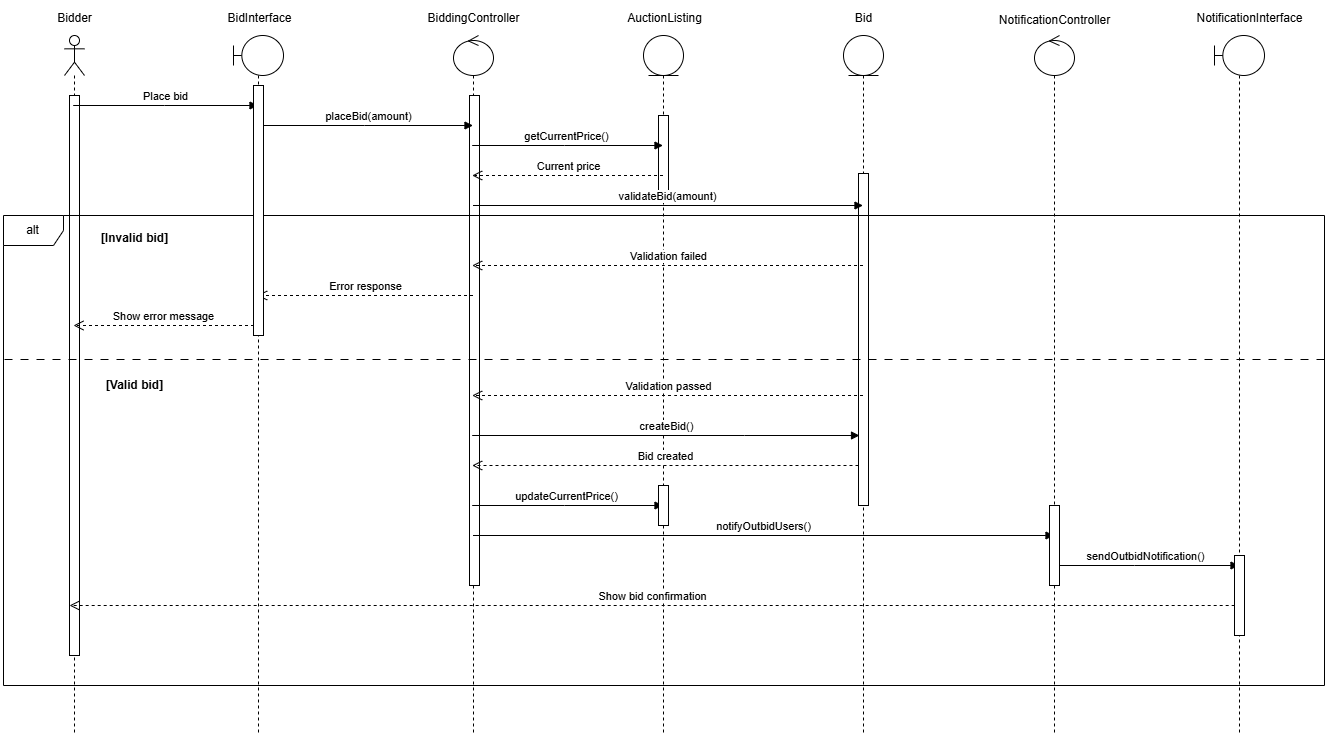

The diagram above was exported from draw.io. Its source (the exported page's mxGraphModel, read from the mxfile embedded in the PNG):
<mxGraphModel dx="1333" dy="1187" grid="1" gridSize="10" guides="1" tooltips="1" connect="1" arrows="1" fold="1" page="1" pageScale="1" pageWidth="827" pageHeight="1169" math="0" shadow="0">
  <root>
    <mxCell id="0" />
    <mxCell id="1" parent="0" />
    <mxCell id="oGrE7AWPp5cDez47FTKj-483" value="" style="shape=umlLifeline;perimeter=lifelinePerimeter;whiteSpace=wrap;html=1;container=1;dropTarget=0;collapsible=0;recursiveResize=0;outlineConnect=0;portConstraint=eastwest;newEdgeStyle={&quot;curved&quot;:0,&quot;rounded&quot;:0};participant=umlActor;" vertex="1" parent="1">
      <mxGeometry x="80" y="1140" width="20" height="700" as="geometry" />
    </mxCell>
    <mxCell id="oGrE7AWPp5cDez47FTKj-484" value="" style="html=1;points=[[0,0,0,0,5],[0,1,0,0,-5],[1,0,0,0,5],[1,1,0,0,-5]];perimeter=orthogonalPerimeter;outlineConnect=0;targetShapes=umlLifeline;portConstraint=eastwest;newEdgeStyle={&quot;curved&quot;:0,&quot;rounded&quot;:0};" vertex="1" parent="oGrE7AWPp5cDez47FTKj-483">
      <mxGeometry x="5" y="60" width="10" height="560" as="geometry" />
    </mxCell>
    <mxCell id="oGrE7AWPp5cDez47FTKj-485" value="" style="shape=umlLifeline;perimeter=lifelinePerimeter;whiteSpace=wrap;html=1;container=1;dropTarget=0;collapsible=0;recursiveResize=0;outlineConnect=0;portConstraint=eastwest;newEdgeStyle={&quot;curved&quot;:0,&quot;rounded&quot;:0};participant=umlBoundary;" vertex="1" parent="1">
      <mxGeometry x="249" y="1140" width="50" height="700" as="geometry" />
    </mxCell>
    <mxCell id="oGrE7AWPp5cDez47FTKj-486" value="" style="shape=umlLifeline;perimeter=lifelinePerimeter;whiteSpace=wrap;html=1;container=1;dropTarget=0;collapsible=0;recursiveResize=0;outlineConnect=0;portConstraint=eastwest;newEdgeStyle={&quot;curved&quot;:0,&quot;rounded&quot;:0};participant=umlControl;" vertex="1" parent="1">
      <mxGeometry x="469" y="1140" width="40" height="700" as="geometry" />
    </mxCell>
    <mxCell id="oGrE7AWPp5cDez47FTKj-487" value="" style="html=1;points=[[0,0,0,0,5],[0,1,0,0,-5],[1,0,0,0,5],[1,1,0,0,-5]];perimeter=orthogonalPerimeter;outlineConnect=0;targetShapes=umlLifeline;portConstraint=eastwest;newEdgeStyle={&quot;curved&quot;:0,&quot;rounded&quot;:0};" vertex="1" parent="oGrE7AWPp5cDez47FTKj-486">
      <mxGeometry x="16" y="60" width="10" height="490" as="geometry" />
    </mxCell>
    <mxCell id="oGrE7AWPp5cDez47FTKj-488" value="" style="shape=umlLifeline;perimeter=lifelinePerimeter;whiteSpace=wrap;html=1;container=1;dropTarget=0;collapsible=0;recursiveResize=0;outlineConnect=0;portConstraint=eastwest;newEdgeStyle={&quot;curved&quot;:0,&quot;rounded&quot;:0};participant=umlEntity;" vertex="1" parent="1">
      <mxGeometry x="659" y="1140" width="40" height="700" as="geometry" />
    </mxCell>
    <mxCell id="oGrE7AWPp5cDez47FTKj-489" value="" style="html=1;points=[[0,0,0,0,5],[0,1,0,0,-5],[1,0,0,0,5],[1,1,0,0,-5]];perimeter=orthogonalPerimeter;outlineConnect=0;targetShapes=umlLifeline;portConstraint=eastwest;newEdgeStyle={&quot;curved&quot;:0,&quot;rounded&quot;:0};" vertex="1" parent="oGrE7AWPp5cDez47FTKj-488">
      <mxGeometry x="15" y="80" width="10" height="80" as="geometry" />
    </mxCell>
    <mxCell id="oGrE7AWPp5cDez47FTKj-490" value="" style="shape=umlLifeline;perimeter=lifelinePerimeter;whiteSpace=wrap;html=1;container=1;dropTarget=0;collapsible=0;recursiveResize=0;outlineConnect=0;portConstraint=eastwest;newEdgeStyle={&quot;curved&quot;:0,&quot;rounded&quot;:0};participant=umlEntity;" vertex="1" parent="1">
      <mxGeometry x="859" y="1140" width="40" height="700" as="geometry" />
    </mxCell>
    <mxCell id="oGrE7AWPp5cDez47FTKj-491" value="" style="html=1;points=[[0,0,0,0,5],[0,1,0,0,-5],[1,0,0,0,5],[1,1,0,0,-5]];perimeter=orthogonalPerimeter;outlineConnect=0;targetShapes=umlLifeline;portConstraint=eastwest;newEdgeStyle={&quot;curved&quot;:0,&quot;rounded&quot;:0};" vertex="1" parent="oGrE7AWPp5cDez47FTKj-490">
      <mxGeometry x="15" y="138" width="10" height="332" as="geometry" />
    </mxCell>
    <mxCell id="oGrE7AWPp5cDez47FTKj-492" value="" style="shape=umlLifeline;perimeter=lifelinePerimeter;whiteSpace=wrap;html=1;container=1;dropTarget=0;collapsible=0;recursiveResize=0;outlineConnect=0;portConstraint=eastwest;newEdgeStyle={&quot;curved&quot;:0,&quot;rounded&quot;:0};participant=umlControl;" vertex="1" parent="1">
      <mxGeometry x="1050" y="1140" width="40" height="700" as="geometry" />
    </mxCell>
    <mxCell id="oGrE7AWPp5cDez47FTKj-493" value="" style="shape=umlLifeline;perimeter=lifelinePerimeter;whiteSpace=wrap;html=1;container=1;dropTarget=0;collapsible=0;recursiveResize=0;outlineConnect=0;portConstraint=eastwest;newEdgeStyle={&quot;curved&quot;:0,&quot;rounded&quot;:0};participant=umlBoundary;" vertex="1" parent="1">
      <mxGeometry x="1230" y="1140" width="50" height="700" as="geometry" />
    </mxCell>
    <mxCell id="oGrE7AWPp5cDez47FTKj-494" value="Bidder" style="text;html=1;align=center;verticalAlign=middle;resizable=0;points=[];autosize=1;strokeColor=none;fillColor=none;" vertex="1" parent="1">
      <mxGeometry x="60" y="1108" width="60" height="30" as="geometry" />
    </mxCell>
    <mxCell id="oGrE7AWPp5cDez47FTKj-495" value="BidInterface" style="text;html=1;align=center;verticalAlign=middle;resizable=0;points=[];autosize=1;strokeColor=none;fillColor=none;" vertex="1" parent="1">
      <mxGeometry x="230" y="1108" width="90" height="30" as="geometry" />
    </mxCell>
    <mxCell id="oGrE7AWPp5cDez47FTKj-496" value="BiddingController" style="text;html=1;align=center;verticalAlign=middle;resizable=0;points=[];autosize=1;strokeColor=none;fillColor=none;" vertex="1" parent="1">
      <mxGeometry x="429" y="1108" width="120" height="30" as="geometry" />
    </mxCell>
    <mxCell id="oGrE7AWPp5cDez47FTKj-497" value="AuctionListing" style="text;html=1;align=center;verticalAlign=middle;resizable=0;points=[];autosize=1;strokeColor=none;fillColor=none;" vertex="1" parent="1">
      <mxGeometry x="630" y="1108" width="100" height="30" as="geometry" />
    </mxCell>
    <mxCell id="oGrE7AWPp5cDez47FTKj-498" value="Bid" style="text;html=1;align=center;verticalAlign=middle;resizable=0;points=[];autosize=1;strokeColor=none;fillColor=none;" vertex="1" parent="1">
      <mxGeometry x="859" y="1108" width="40" height="30" as="geometry" />
    </mxCell>
    <mxCell id="oGrE7AWPp5cDez47FTKj-499" value="NotificationController" style="text;html=1;align=center;verticalAlign=middle;resizable=0;points=[];autosize=1;strokeColor=none;fillColor=none;" vertex="1" parent="1">
      <mxGeometry x="1005" y="1110" width="130" height="30" as="geometry" />
    </mxCell>
    <mxCell id="oGrE7AWPp5cDez47FTKj-500" value="NotificationInterface" style="text;html=1;align=center;verticalAlign=middle;resizable=0;points=[];autosize=1;strokeColor=none;fillColor=none;" vertex="1" parent="1">
      <mxGeometry x="1200" y="1108" width="130" height="30" as="geometry" />
    </mxCell>
    <mxCell id="oGrE7AWPp5cDez47FTKj-501" value="Place bid" style="html=1;verticalAlign=bottom;endArrow=block;curved=0;rounded=0;" edge="1" parent="1" source="oGrE7AWPp5cDez47FTKj-483" target="oGrE7AWPp5cDez47FTKj-485">
      <mxGeometry width="80" relative="1" as="geometry">
        <mxPoint x="110" y="1210" as="sourcePoint" />
        <mxPoint x="190" y="1210" as="targetPoint" />
        <Array as="points">
          <mxPoint x="180" y="1210" />
        </Array>
      </mxGeometry>
    </mxCell>
    <mxCell id="oGrE7AWPp5cDez47FTKj-502" value="placeBid(amount)" style="html=1;verticalAlign=bottom;endArrow=block;curved=0;rounded=0;" edge="1" parent="1" source="oGrE7AWPp5cDez47FTKj-520" target="oGrE7AWPp5cDez47FTKj-486">
      <mxGeometry width="80" relative="1" as="geometry">
        <mxPoint x="280" y="1240" as="sourcePoint" />
        <mxPoint x="360" y="1240" as="targetPoint" />
        <Array as="points">
          <mxPoint x="380" y="1230" />
        </Array>
      </mxGeometry>
    </mxCell>
    <mxCell id="oGrE7AWPp5cDez47FTKj-503" value="getCurrentPrice()" style="html=1;verticalAlign=bottom;endArrow=block;curved=0;rounded=0;" edge="1" parent="1" source="oGrE7AWPp5cDez47FTKj-486" target="oGrE7AWPp5cDez47FTKj-488">
      <mxGeometry width="80" relative="1" as="geometry">
        <mxPoint x="540" y="1250" as="sourcePoint" />
        <mxPoint x="620" y="1250" as="targetPoint" />
        <Array as="points">
          <mxPoint x="580" y="1250" />
        </Array>
      </mxGeometry>
    </mxCell>
    <mxCell id="oGrE7AWPp5cDez47FTKj-504" value="Current price" style="html=1;verticalAlign=bottom;endArrow=open;dashed=1;endSize=8;curved=0;rounded=0;" edge="1" parent="1" source="oGrE7AWPp5cDez47FTKj-488" target="oGrE7AWPp5cDez47FTKj-486">
      <mxGeometry relative="1" as="geometry">
        <mxPoint x="590" y="1280" as="sourcePoint" />
        <mxPoint x="510" y="1280" as="targetPoint" />
        <Array as="points">
          <mxPoint x="580" y="1280" />
        </Array>
        <mxPoint as="offset" />
      </mxGeometry>
    </mxCell>
    <mxCell id="oGrE7AWPp5cDez47FTKj-505" value="validateBid(amount)" style="html=1;verticalAlign=bottom;endArrow=block;curved=0;rounded=0;" edge="1" parent="1">
      <mxGeometry width="80" relative="1" as="geometry">
        <mxPoint x="488.5" y="1310" as="sourcePoint" />
        <mxPoint x="878.5" y="1310" as="targetPoint" />
      </mxGeometry>
    </mxCell>
    <mxCell id="oGrE7AWPp5cDez47FTKj-506" value="Validation failed" style="html=1;verticalAlign=bottom;endArrow=open;dashed=1;endSize=8;curved=0;rounded=0;" edge="1" parent="1" source="oGrE7AWPp5cDez47FTKj-490" target="oGrE7AWPp5cDez47FTKj-486">
      <mxGeometry relative="1" as="geometry">
        <mxPoint x="770" y="1360" as="sourcePoint" />
        <mxPoint x="690" y="1360" as="targetPoint" />
        <Array as="points">
          <mxPoint x="680" y="1370" />
        </Array>
        <mxPoint as="offset" />
      </mxGeometry>
    </mxCell>
    <mxCell id="oGrE7AWPp5cDez47FTKj-507" value="Error response" style="html=1;verticalAlign=bottom;endArrow=open;dashed=1;endSize=8;curved=0;rounded=0;" edge="1" parent="1" source="oGrE7AWPp5cDez47FTKj-486" target="oGrE7AWPp5cDez47FTKj-485">
      <mxGeometry relative="1" as="geometry">
        <mxPoint x="410" y="1400" as="sourcePoint" />
        <mxPoint x="330" y="1400" as="targetPoint" />
        <Array as="points">
          <mxPoint x="370" y="1400" />
        </Array>
      </mxGeometry>
    </mxCell>
    <mxCell id="oGrE7AWPp5cDez47FTKj-508" value="Show error message" style="html=1;verticalAlign=bottom;endArrow=open;dashed=1;endSize=8;curved=0;rounded=0;" edge="1" parent="1">
      <mxGeometry relative="1" as="geometry">
        <mxPoint x="269.5" y="1430" as="sourcePoint" />
        <mxPoint x="89" y="1430" as="targetPoint" />
        <Array as="points">
          <mxPoint x="169.5" y="1430" />
        </Array>
      </mxGeometry>
    </mxCell>
    <mxCell id="oGrE7AWPp5cDez47FTKj-509" value="Validation passed" style="html=1;verticalAlign=bottom;endArrow=open;dashed=1;endSize=8;curved=0;rounded=0;" edge="1" parent="1" source="oGrE7AWPp5cDez47FTKj-490" target="oGrE7AWPp5cDez47FTKj-486">
      <mxGeometry relative="1" as="geometry">
        <mxPoint x="874" y="1489.5" as="sourcePoint" />
        <mxPoint x="484" y="1489.5" as="targetPoint" />
        <Array as="points">
          <mxPoint x="690" y="1500" />
        </Array>
      </mxGeometry>
    </mxCell>
    <mxCell id="oGrE7AWPp5cDez47FTKj-510" value="createBid()" style="html=1;verticalAlign=bottom;endArrow=block;curved=0;rounded=0;" edge="1" parent="1" source="oGrE7AWPp5cDez47FTKj-486">
      <mxGeometry width="80" relative="1" as="geometry">
        <mxPoint x="485" y="1540" as="sourcePoint" />
        <mxPoint x="875" y="1540" as="targetPoint" />
        <Array as="points">
          <mxPoint x="760" y="1540" />
        </Array>
      </mxGeometry>
    </mxCell>
    <mxCell id="oGrE7AWPp5cDez47FTKj-511" value="Bid created" style="html=1;verticalAlign=bottom;endArrow=open;dashed=1;endSize=8;curved=0;rounded=0;" edge="1" parent="1" target="oGrE7AWPp5cDez47FTKj-486">
      <mxGeometry relative="1" as="geometry">
        <mxPoint x="874" y="1570" as="sourcePoint" />
        <mxPoint x="484" y="1570" as="targetPoint" />
      </mxGeometry>
    </mxCell>
    <mxCell id="oGrE7AWPp5cDez47FTKj-512" value="updateCurrentPrice()" style="html=1;verticalAlign=bottom;endArrow=block;curved=0;rounded=0;" edge="1" parent="1" source="oGrE7AWPp5cDez47FTKj-486" target="oGrE7AWPp5cDez47FTKj-488">
      <mxGeometry width="80" relative="1" as="geometry">
        <mxPoint x="520" y="1620" as="sourcePoint" />
        <mxPoint x="600" y="1620" as="targetPoint" />
        <Array as="points">
          <mxPoint x="580" y="1610" />
        </Array>
        <mxPoint as="offset" />
      </mxGeometry>
    </mxCell>
    <mxCell id="oGrE7AWPp5cDez47FTKj-513" value="notifyOutbidUsers()" style="html=1;verticalAlign=bottom;endArrow=block;curved=0;rounded=0;" edge="1" parent="1">
      <mxGeometry width="80" relative="1" as="geometry">
        <mxPoint x="488.5" y="1640" as="sourcePoint" />
        <mxPoint x="1069.5" y="1640" as="targetPoint" />
      </mxGeometry>
    </mxCell>
    <mxCell id="oGrE7AWPp5cDez47FTKj-514" value="sendOutbidNotification()" style="html=1;verticalAlign=bottom;endArrow=block;curved=0;rounded=0;" edge="1" parent="1" source="oGrE7AWPp5cDez47FTKj-492" target="oGrE7AWPp5cDez47FTKj-493">
      <mxGeometry width="80" relative="1" as="geometry">
        <mxPoint x="1110" y="1670" as="sourcePoint" />
        <mxPoint x="1190" y="1670" as="targetPoint" />
        <Array as="points">
          <mxPoint x="1150" y="1670" />
        </Array>
      </mxGeometry>
    </mxCell>
    <mxCell id="oGrE7AWPp5cDez47FTKj-515" value="Show bid confirmation" style="html=1;verticalAlign=bottom;endArrow=open;dashed=1;endSize=8;curved=0;rounded=0;" edge="1" parent="1">
      <mxGeometry relative="1" as="geometry">
        <mxPoint x="1250.18" y="1710" as="sourcePoint" />
        <mxPoint x="85.00352941176465" y="1710" as="targetPoint" />
      </mxGeometry>
    </mxCell>
    <mxCell id="oGrE7AWPp5cDez47FTKj-516" value="alt" style="shape=umlFrame;whiteSpace=wrap;html=1;pointerEvents=0;" vertex="1" parent="1">
      <mxGeometry x="19" y="1320" width="1321" height="470" as="geometry" />
    </mxCell>
    <mxCell id="oGrE7AWPp5cDez47FTKj-517" value="" style="line;strokeWidth=1;fillColor=none;align=left;verticalAlign=middle;spacingTop=-1;spacingLeft=3;spacingRight=3;rotatable=0;labelPosition=right;points=[];portConstraint=eastwest;strokeColor=inherit;dashed=1;dashPattern=8 8;" vertex="1" parent="1">
      <mxGeometry x="20" y="1460" width="1320" height="8" as="geometry" />
    </mxCell>
    <mxCell id="oGrE7AWPp5cDez47FTKj-518" value="&lt;b&gt;[Invalid bid]&lt;/b&gt;" style="text;html=1;align=center;verticalAlign=middle;resizable=0;points=[];autosize=1;strokeColor=none;fillColor=none;" vertex="1" parent="1">
      <mxGeometry x="105" y="1328" width="90" height="30" as="geometry" />
    </mxCell>
    <mxCell id="oGrE7AWPp5cDez47FTKj-519" value="&lt;b&gt;[Valid bid]&lt;/b&gt;" style="text;html=1;align=center;verticalAlign=middle;resizable=0;points=[];autosize=1;strokeColor=none;fillColor=none;" vertex="1" parent="1">
      <mxGeometry x="110" y="1475" width="80" height="30" as="geometry" />
    </mxCell>
    <mxCell id="oGrE7AWPp5cDez47FTKj-520" value="" style="html=1;points=[[0,0,0,0,5],[0,1,0,0,-5],[1,0,0,0,5],[1,1,0,0,-5]];perimeter=orthogonalPerimeter;outlineConnect=0;targetShapes=umlLifeline;portConstraint=eastwest;newEdgeStyle={&quot;curved&quot;:0,&quot;rounded&quot;:0};" vertex="1" parent="1">
      <mxGeometry x="269" y="1190" width="10" height="250" as="geometry" />
    </mxCell>
    <mxCell id="oGrE7AWPp5cDez47FTKj-521" value="" style="html=1;verticalAlign=bottom;endArrow=block;curved=0;rounded=0;" edge="1" parent="1" source="oGrE7AWPp5cDez47FTKj-485" target="oGrE7AWPp5cDez47FTKj-520">
      <mxGeometry width="80" relative="1" as="geometry">
        <mxPoint x="273" y="1230" as="sourcePoint" />
        <mxPoint x="489" y="1230" as="targetPoint" />
        <Array as="points" />
      </mxGeometry>
    </mxCell>
    <mxCell id="oGrE7AWPp5cDez47FTKj-522" value="" style="html=1;points=[[0,0,0,0,5],[0,1,0,0,-5],[1,0,0,0,5],[1,1,0,0,-5]];perimeter=orthogonalPerimeter;outlineConnect=0;targetShapes=umlLifeline;portConstraint=eastwest;newEdgeStyle={&quot;curved&quot;:0,&quot;rounded&quot;:0};" vertex="1" parent="1">
      <mxGeometry x="674" y="1590" width="10" height="40" as="geometry" />
    </mxCell>
    <mxCell id="oGrE7AWPp5cDez47FTKj-523" value="" style="html=1;points=[[0,0,0,0,5],[0,1,0,0,-5],[1,0,0,0,5],[1,1,0,0,-5]];perimeter=orthogonalPerimeter;outlineConnect=0;targetShapes=umlLifeline;portConstraint=eastwest;newEdgeStyle={&quot;curved&quot;:0,&quot;rounded&quot;:0};" vertex="1" parent="1">
      <mxGeometry x="1065" y="1610" width="10" height="80" as="geometry" />
    </mxCell>
    <mxCell id="oGrE7AWPp5cDez47FTKj-524" value="" style="html=1;points=[[0,0,0,0,5],[0,1,0,0,-5],[1,0,0,0,5],[1,1,0,0,-5]];perimeter=orthogonalPerimeter;outlineConnect=0;targetShapes=umlLifeline;portConstraint=eastwest;newEdgeStyle={&quot;curved&quot;:0,&quot;rounded&quot;:0};" vertex="1" parent="1">
      <mxGeometry x="1250" y="1660" width="10" height="80" as="geometry" />
    </mxCell>
  </root>
</mxGraphModel>